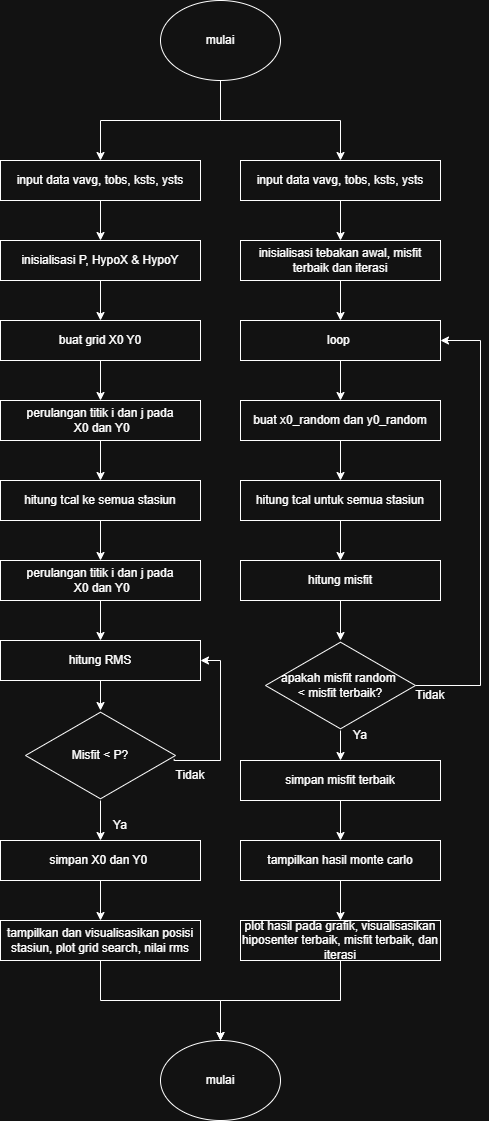

The diagram above was exported from draw.io. Its source (the exported page's mxGraphModel, read from the mxfile embedded in the PNG):
<mxGraphModel dx="732" dy="652" grid="1" gridSize="10" guides="1" tooltips="1" connect="1" arrows="1" fold="1" page="1" pageScale="1" pageWidth="850" pageHeight="1100" math="0" shadow="0">
  <root>
    <mxCell id="0" />
    <mxCell id="1" parent="0" />
    <mxCell id="rHzjbSKhZhuBa-ZfGqsi-3" edge="1" parent="1" source="rHzjbSKhZhuBa-ZfGqsi-1" style="edgeStyle=orthogonalEdgeStyle;rounded=0;orthogonalLoop=1;jettySize=auto;html=1;exitX=0.5;exitY=1;exitDx=0;exitDy=0;entryX=0.5;entryY=0;entryDx=0;entryDy=0;" target="rHzjbSKhZhuBa-ZfGqsi-4" value="">
      <mxGeometry relative="1" as="geometry">
        <Array as="points">
          <mxPoint x="380" y="200" />
          <mxPoint x="500" y="200" />
        </Array>
        <mxPoint x="410" y="140" as="sourcePoint" />
        <mxPoint x="560" y="240" as="targetPoint" />
      </mxGeometry>
    </mxCell>
    <mxCell id="rHzjbSKhZhuBa-ZfGqsi-5" edge="1" parent="1" source="rHzjbSKhZhuBa-ZfGqsi-1" style="edgeStyle=orthogonalEdgeStyle;rounded=0;orthogonalLoop=1;jettySize=auto;html=1;" target="rHzjbSKhZhuBa-ZfGqsi-2" value="">
      <mxGeometry relative="1" as="geometry" />
    </mxCell>
    <mxCell id="rHzjbSKhZhuBa-ZfGqsi-1" parent="1" style="ellipse;whiteSpace=wrap;html=1;" value="mulai" vertex="1">
      <mxGeometry height="80" width="120" x="320" y="80" as="geometry" />
    </mxCell>
    <mxCell id="rHzjbSKhZhuBa-ZfGqsi-8" edge="1" parent="1" source="rHzjbSKhZhuBa-ZfGqsi-2" style="edgeStyle=orthogonalEdgeStyle;rounded=0;orthogonalLoop=1;jettySize=auto;html=1;" target="rHzjbSKhZhuBa-ZfGqsi-7" value="">
      <mxGeometry relative="1" as="geometry" />
    </mxCell>
    <mxCell id="rHzjbSKhZhuBa-ZfGqsi-2" parent="1" style="whiteSpace=wrap;html=1;" value="input data vavg, tobs, ksts, ysts" vertex="1">
      <mxGeometry height="40" width="200" x="160" y="240" as="geometry" />
    </mxCell>
    <mxCell id="rHzjbSKhZhuBa-ZfGqsi-10" edge="1" parent="1" source="rHzjbSKhZhuBa-ZfGqsi-4" style="edgeStyle=orthogonalEdgeStyle;rounded=0;orthogonalLoop=1;jettySize=auto;html=1;" target="rHzjbSKhZhuBa-ZfGqsi-9" value="">
      <mxGeometry relative="1" as="geometry" />
    </mxCell>
    <mxCell id="rHzjbSKhZhuBa-ZfGqsi-4" parent="1" style="whiteSpace=wrap;html=1;" value="input data vavg, tobs, ksts, ysts" vertex="1">
      <mxGeometry height="40" width="200" x="400" y="240" as="geometry" />
    </mxCell>
    <mxCell id="rHzjbSKhZhuBa-ZfGqsi-12" edge="1" parent="1" source="rHzjbSKhZhuBa-ZfGqsi-7" style="edgeStyle=orthogonalEdgeStyle;rounded=0;orthogonalLoop=1;jettySize=auto;html=1;" target="rHzjbSKhZhuBa-ZfGqsi-11" value="">
      <mxGeometry relative="1" as="geometry" />
    </mxCell>
    <mxCell id="rHzjbSKhZhuBa-ZfGqsi-7" parent="1" style="whiteSpace=wrap;html=1;" value="inisialisasi P, HypoX &amp;amp; HypoY" vertex="1">
      <mxGeometry height="40" width="200" x="160" y="320" as="geometry" />
    </mxCell>
    <mxCell id="rHzjbSKhZhuBa-ZfGqsi-37" edge="1" parent="1" source="rHzjbSKhZhuBa-ZfGqsi-9" style="edgeStyle=orthogonalEdgeStyle;rounded=0;orthogonalLoop=1;jettySize=auto;html=1;" target="rHzjbSKhZhuBa-ZfGqsi-36" value="">
      <mxGeometry relative="1" as="geometry" />
    </mxCell>
    <mxCell id="rHzjbSKhZhuBa-ZfGqsi-9" parent="1" style="whiteSpace=wrap;html=1;" value="inisialisasi tebakan awal, misfit terbaik dan iterasi" vertex="1">
      <mxGeometry height="40" width="200" x="400" y="320" as="geometry" />
    </mxCell>
    <mxCell id="rHzjbSKhZhuBa-ZfGqsi-14" edge="1" parent="1" source="rHzjbSKhZhuBa-ZfGqsi-11" style="edgeStyle=orthogonalEdgeStyle;rounded=0;orthogonalLoop=1;jettySize=auto;html=1;" target="rHzjbSKhZhuBa-ZfGqsi-13" value="">
      <mxGeometry relative="1" as="geometry" />
    </mxCell>
    <mxCell id="rHzjbSKhZhuBa-ZfGqsi-11" parent="1" style="whiteSpace=wrap;html=1;" value="buat grid X0 Y0" vertex="1">
      <mxGeometry height="40" width="200" x="160" y="400" as="geometry" />
    </mxCell>
    <mxCell id="rHzjbSKhZhuBa-ZfGqsi-16" edge="1" parent="1" source="rHzjbSKhZhuBa-ZfGqsi-13" style="edgeStyle=orthogonalEdgeStyle;rounded=0;orthogonalLoop=1;jettySize=auto;html=1;" target="rHzjbSKhZhuBa-ZfGqsi-15" value="">
      <mxGeometry relative="1" as="geometry" />
    </mxCell>
    <mxCell id="rHzjbSKhZhuBa-ZfGqsi-13" parent="1" style="whiteSpace=wrap;html=1;" value="perulangan titik i dan j pada&lt;div&gt;&amp;nbsp;X0 dan Y0&lt;/div&gt;" vertex="1">
      <mxGeometry height="40" width="200" x="160" y="480" as="geometry" />
    </mxCell>
    <mxCell id="rHzjbSKhZhuBa-ZfGqsi-18" edge="1" parent="1" source="rHzjbSKhZhuBa-ZfGqsi-15" style="edgeStyle=orthogonalEdgeStyle;rounded=0;orthogonalLoop=1;jettySize=auto;html=1;" target="rHzjbSKhZhuBa-ZfGqsi-17" value="">
      <mxGeometry relative="1" as="geometry" />
    </mxCell>
    <mxCell id="rHzjbSKhZhuBa-ZfGqsi-15" parent="1" style="whiteSpace=wrap;html=1;" value="hitung tcal ke semua stasiun" vertex="1">
      <mxGeometry height="40" width="200" x="160" y="560" as="geometry" />
    </mxCell>
    <mxCell id="rHzjbSKhZhuBa-ZfGqsi-20" edge="1" parent="1" source="rHzjbSKhZhuBa-ZfGqsi-17" style="edgeStyle=orthogonalEdgeStyle;rounded=0;orthogonalLoop=1;jettySize=auto;html=1;" target="rHzjbSKhZhuBa-ZfGqsi-19" value="">
      <mxGeometry relative="1" as="geometry" />
    </mxCell>
    <mxCell id="rHzjbSKhZhuBa-ZfGqsi-17" parent="1" style="whiteSpace=wrap;html=1;" value="perulangan titik i dan j pada&lt;div&gt;&amp;nbsp;X0 dan Y0&lt;/div&gt;" vertex="1">
      <mxGeometry height="40" width="200" x="160" y="640" as="geometry" />
    </mxCell>
    <mxCell id="rHzjbSKhZhuBa-ZfGqsi-24" edge="1" parent="1" source="rHzjbSKhZhuBa-ZfGqsi-19" style="edgeStyle=orthogonalEdgeStyle;rounded=0;orthogonalLoop=1;jettySize=auto;html=1;" target="rHzjbSKhZhuBa-ZfGqsi-23" value="">
      <mxGeometry relative="1" as="geometry" />
    </mxCell>
    <mxCell id="rHzjbSKhZhuBa-ZfGqsi-19" parent="1" style="whiteSpace=wrap;html=1;" value="hitung RMS" vertex="1">
      <mxGeometry height="40" width="200" x="160" y="720" as="geometry" />
    </mxCell>
    <mxCell id="rHzjbSKhZhuBa-ZfGqsi-26" edge="1" parent="1" source="rHzjbSKhZhuBa-ZfGqsi-23" style="edgeStyle=orthogonalEdgeStyle;rounded=0;orthogonalLoop=1;jettySize=auto;html=1;" target="rHzjbSKhZhuBa-ZfGqsi-25" value="">
      <mxGeometry relative="1" as="geometry" />
    </mxCell>
    <mxCell id="rHzjbSKhZhuBa-ZfGqsi-33" edge="1" parent="1" source="rHzjbSKhZhuBa-ZfGqsi-23" style="edgeStyle=orthogonalEdgeStyle;rounded=0;orthogonalLoop=1;jettySize=auto;html=1;entryX=1;entryY=0.5;entryDx=0;entryDy=0;exitX=0.991;exitY=0.538;exitDx=0;exitDy=0;exitPerimeter=0;" target="rHzjbSKhZhuBa-ZfGqsi-19" value="">
      <mxGeometry relative="1" as="geometry">
        <Array as="points">
          <mxPoint x="334" y="840" />
          <mxPoint x="380" y="840" />
          <mxPoint x="380" y="740" />
        </Array>
        <mxPoint x="380" y="820" as="sourcePoint" />
        <mxPoint x="415" y="845" as="targetPoint" />
      </mxGeometry>
    </mxCell>
    <mxCell id="rHzjbSKhZhuBa-ZfGqsi-23" parent="1" style="html=1;whiteSpace=wrap;aspect=fixed;shape=isoRectangle;" value="Misfit &amp;lt; P?" vertex="1">
      <mxGeometry height="90" width="150" x="185" y="790" as="geometry" />
    </mxCell>
    <mxCell id="rHzjbSKhZhuBa-ZfGqsi-29" edge="1" parent="1" source="rHzjbSKhZhuBa-ZfGqsi-25" style="edgeStyle=orthogonalEdgeStyle;rounded=0;orthogonalLoop=1;jettySize=auto;html=1;" target="rHzjbSKhZhuBa-ZfGqsi-28" value="">
      <mxGeometry relative="1" as="geometry" />
    </mxCell>
    <mxCell id="rHzjbSKhZhuBa-ZfGqsi-25" parent="1" style="whiteSpace=wrap;html=1;" value="simpan X0 dan Y0&amp;nbsp;" vertex="1">
      <mxGeometry height="40" width="200" x="160" y="920" as="geometry" />
    </mxCell>
    <mxCell id="rHzjbSKhZhuBa-ZfGqsi-27" parent="1" style="text;html=1;whiteSpace=wrap;strokeColor=none;fillColor=none;align=center;verticalAlign=middle;rounded=0;" value="Ya" vertex="1">
      <mxGeometry height="30" width="60" x="250" y="890" as="geometry" />
    </mxCell>
    <mxCell id="rHzjbSKhZhuBa-ZfGqsi-31" edge="1" parent="1" source="rHzjbSKhZhuBa-ZfGqsi-28" style="edgeStyle=orthogonalEdgeStyle;rounded=0;orthogonalLoop=1;jettySize=auto;html=1;exitX=0.5;exitY=1;exitDx=0;exitDy=0;" target="rHzjbSKhZhuBa-ZfGqsi-30" value="">
      <mxGeometry relative="1" as="geometry" />
    </mxCell>
    <mxCell id="rHzjbSKhZhuBa-ZfGqsi-28" parent="1" style="whiteSpace=wrap;html=1;" value="tampilkan dan visualisasikan posisi stasiun, plot grid search, nilai rms" vertex="1">
      <mxGeometry height="40" width="200" x="160" y="1000" as="geometry" />
    </mxCell>
    <mxCell id="rHzjbSKhZhuBa-ZfGqsi-30" parent="1" style="ellipse;whiteSpace=wrap;html=1;" value="mulai" vertex="1">
      <mxGeometry height="80" width="120" x="320" y="1120" as="geometry" />
    </mxCell>
    <mxCell id="rHzjbSKhZhuBa-ZfGqsi-34" parent="1" style="text;html=1;whiteSpace=wrap;strokeColor=none;fillColor=none;align=center;verticalAlign=middle;rounded=0;" value="Tidak" vertex="1">
      <mxGeometry height="30" width="60" x="320" y="840" as="geometry" />
    </mxCell>
    <mxCell id="rHzjbSKhZhuBa-ZfGqsi-39" edge="1" parent="1" source="rHzjbSKhZhuBa-ZfGqsi-36" style="edgeStyle=orthogonalEdgeStyle;rounded=0;orthogonalLoop=1;jettySize=auto;html=1;" target="rHzjbSKhZhuBa-ZfGqsi-38" value="">
      <mxGeometry relative="1" as="geometry" />
    </mxCell>
    <mxCell id="rHzjbSKhZhuBa-ZfGqsi-36" parent="1" style="whiteSpace=wrap;html=1;" value="loop&amp;nbsp;" vertex="1">
      <mxGeometry height="40" width="200" x="400" y="400" as="geometry" />
    </mxCell>
    <mxCell id="rHzjbSKhZhuBa-ZfGqsi-41" edge="1" parent="1" source="rHzjbSKhZhuBa-ZfGqsi-38" style="edgeStyle=orthogonalEdgeStyle;rounded=0;orthogonalLoop=1;jettySize=auto;html=1;" target="rHzjbSKhZhuBa-ZfGqsi-40" value="">
      <mxGeometry relative="1" as="geometry" />
    </mxCell>
    <mxCell id="rHzjbSKhZhuBa-ZfGqsi-38" parent="1" style="whiteSpace=wrap;html=1;" value="buat x0_random dan y0_random" vertex="1">
      <mxGeometry height="40" width="200" x="400" y="480" as="geometry" />
    </mxCell>
    <mxCell id="rHzjbSKhZhuBa-ZfGqsi-43" edge="1" parent="1" source="rHzjbSKhZhuBa-ZfGqsi-40" style="edgeStyle=orthogonalEdgeStyle;rounded=0;orthogonalLoop=1;jettySize=auto;html=1;" target="rHzjbSKhZhuBa-ZfGqsi-42" value="">
      <mxGeometry relative="1" as="geometry" />
    </mxCell>
    <mxCell id="rHzjbSKhZhuBa-ZfGqsi-40" parent="1" style="whiteSpace=wrap;html=1;" value="hitung tcal untuk semua stasiun" vertex="1">
      <mxGeometry height="40" width="200" x="400" y="560" as="geometry" />
    </mxCell>
    <mxCell id="rHzjbSKhZhuBa-ZfGqsi-45" edge="1" parent="1" source="rHzjbSKhZhuBa-ZfGqsi-42" style="edgeStyle=orthogonalEdgeStyle;rounded=0;orthogonalLoop=1;jettySize=auto;html=1;" value="">
      <mxGeometry relative="1" as="geometry">
        <mxPoint x="500" y="720" as="targetPoint" />
      </mxGeometry>
    </mxCell>
    <mxCell id="rHzjbSKhZhuBa-ZfGqsi-42" parent="1" style="whiteSpace=wrap;html=1;" value="hitung misfit" vertex="1">
      <mxGeometry height="40" width="200" x="400" y="640" as="geometry" />
    </mxCell>
    <mxCell id="rHzjbSKhZhuBa-ZfGqsi-48" edge="1" parent="1" source="rHzjbSKhZhuBa-ZfGqsi-46" style="edgeStyle=orthogonalEdgeStyle;rounded=0;orthogonalLoop=1;jettySize=auto;html=1;" target="rHzjbSKhZhuBa-ZfGqsi-47" value="">
      <mxGeometry relative="1" as="geometry" />
    </mxCell>
    <mxCell id="rHzjbSKhZhuBa-ZfGqsi-56" edge="1" parent="1" source="rHzjbSKhZhuBa-ZfGqsi-46" style="edgeStyle=orthogonalEdgeStyle;rounded=0;orthogonalLoop=1;jettySize=auto;html=1;entryX=1;entryY=0.5;entryDx=0;entryDy=0;" target="rHzjbSKhZhuBa-ZfGqsi-36" value="">
      <mxGeometry relative="1" as="geometry">
        <Array as="points">
          <mxPoint x="640" y="765" />
          <mxPoint x="640" y="420" />
        </Array>
        <mxPoint x="640" y="420" as="targetPoint" />
      </mxGeometry>
    </mxCell>
    <mxCell id="rHzjbSKhZhuBa-ZfGqsi-46" parent="1" style="html=1;whiteSpace=wrap;aspect=fixed;shape=isoRectangle;" value="apakah misfit random&amp;nbsp;&lt;div&gt;&amp;lt; misfit terbaik?&lt;/div&gt;" vertex="1">
      <mxGeometry height="90" width="150" x="425" y="720" as="geometry" />
    </mxCell>
    <mxCell id="rHzjbSKhZhuBa-ZfGqsi-50" edge="1" parent="1" source="rHzjbSKhZhuBa-ZfGqsi-47" style="edgeStyle=orthogonalEdgeStyle;rounded=0;orthogonalLoop=1;jettySize=auto;html=1;" target="rHzjbSKhZhuBa-ZfGqsi-49" value="">
      <mxGeometry relative="1" as="geometry" />
    </mxCell>
    <mxCell id="rHzjbSKhZhuBa-ZfGqsi-47" parent="1" style="whiteSpace=wrap;html=1;" value="simpan misfit terbaik" vertex="1">
      <mxGeometry height="40" width="200" x="400" y="840" as="geometry" />
    </mxCell>
    <mxCell id="rHzjbSKhZhuBa-ZfGqsi-52" edge="1" parent="1" source="rHzjbSKhZhuBa-ZfGqsi-49" style="edgeStyle=orthogonalEdgeStyle;rounded=0;orthogonalLoop=1;jettySize=auto;html=1;" target="rHzjbSKhZhuBa-ZfGqsi-51" value="">
      <mxGeometry relative="1" as="geometry" />
    </mxCell>
    <mxCell id="rHzjbSKhZhuBa-ZfGqsi-49" parent="1" style="whiteSpace=wrap;html=1;" value="tampilkan hasil monte carlo" vertex="1">
      <mxGeometry height="40" width="200" x="400" y="920" as="geometry" />
    </mxCell>
    <mxCell id="rHzjbSKhZhuBa-ZfGqsi-58" edge="1" parent="1" source="rHzjbSKhZhuBa-ZfGqsi-51" style="edgeStyle=orthogonalEdgeStyle;rounded=0;orthogonalLoop=1;jettySize=auto;html=1;entryX=0.5;entryY=0;entryDx=0;entryDy=0;" target="rHzjbSKhZhuBa-ZfGqsi-30" value="">
      <mxGeometry relative="1" as="geometry">
        <mxPoint x="500" y="1110" as="targetPoint" />
      </mxGeometry>
    </mxCell>
    <mxCell id="rHzjbSKhZhuBa-ZfGqsi-51" parent="1" style="whiteSpace=wrap;html=1;" value="plot hasil pada grafik, visualisasikan hiposenter terbaik, misfit terbaik, dan iterasi" vertex="1">
      <mxGeometry height="40" width="200" x="400" y="1000" as="geometry" />
    </mxCell>
    <mxCell id="rHzjbSKhZhuBa-ZfGqsi-53" parent="1" style="text;html=1;whiteSpace=wrap;strokeColor=none;fillColor=none;align=center;verticalAlign=middle;rounded=0;" value="Ya" vertex="1">
      <mxGeometry height="30" width="60" x="490" y="800" as="geometry" />
    </mxCell>
    <mxCell id="rHzjbSKhZhuBa-ZfGqsi-54" parent="1" style="text;html=1;whiteSpace=wrap;strokeColor=none;fillColor=none;align=center;verticalAlign=middle;rounded=0;" value="Tidak" vertex="1">
      <mxGeometry height="30" width="60" x="560" y="760" as="geometry" />
    </mxCell>
  </root>
</mxGraphModel>